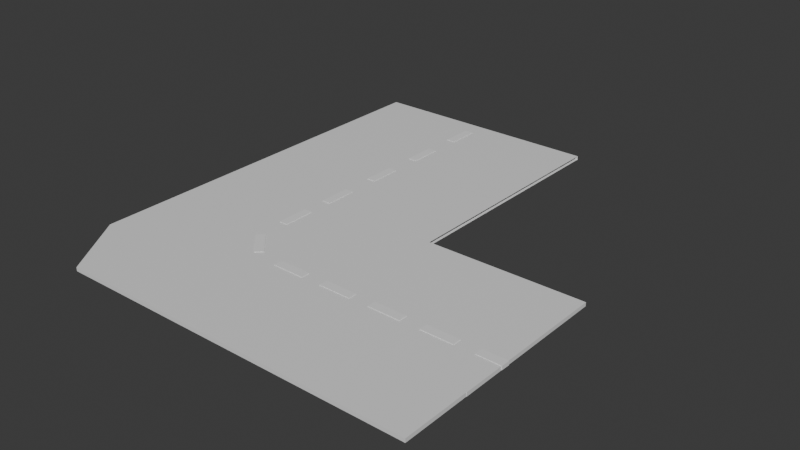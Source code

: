 # Source: RoadTurn.blend  (saved by Blender 4.0.36; exported with 4.5.12 LTS)
import bpy
from mathutils import Matrix  # noqa: F401  (used for matrix-valued properties, if any)

bpy.ops.wm.read_factory_settings(use_empty=True)
scene = bpy.context.scene
scene.name = 'Scene'

# ---- collections
col_collection = bpy.data.collections.new('Collection'); scene.collection.children.link(col_collection)

# ---- materials (node trees are filled in below, after node groups)
mat_material = bpy.data.materials.new('Material')
mat_material.alpha_threshold = 0.0
mat_material.use_transparent_shadow = False
mat_material.roughness = 0.5
mat_material.line_color = (0.0, 0.0, 0.0, 1.0)

# ---- material node trees
mat_material.use_nodes = True; mat_material.node_tree.nodes.clear()
_N = mat_material.node_tree.nodes; _L = mat_material.node_tree.links
n0 = _N.new('ShaderNodeOutputMaterial'); n0.name = 'Material Output'; n0.location = (300, 300)
n1 = _N.new('ShaderNodeBsdfPrincipled'); n1.name = 'Principled BSDF'; n1.location = (10, 300)
n1.inputs[3].default_value = 1.45
_L.new(n1.outputs[0], n0.inputs[0])
n0.is_active_output = True

# ---- world
world_world = bpy.data.worlds.new('World'); scene.world = world_world
world_world.use_nodes = True; world_world.node_tree.nodes.clear()
_N = world_world.node_tree.nodes; _L = world_world.node_tree.links
n0 = _N.new('ShaderNodeOutputWorld'); n0.name = 'World Output'; n0.location = (300, 300)
n1 = _N.new('ShaderNodeBackground'); n1.name = 'Background'; n1.location = (10, 300)
n1.inputs[0].default_value = (0.05088, 0.05088, 0.05088, 1.0)
_L.new(n1.outputs[0], n0.inputs[0])
n0.is_active_output = True
world_world.color = (0.05088, 0.05088, 0.05088)
world_world.use_sun_shadow = False
world_world.sun_shadow_jitter_overblur = 0.0

# ---- meshes
me_cube = bpy.data.meshes.new('Cube')
me_cube.from_pydata([(0.0, 1.513, -1.0), (0.0, -1.0, 1.0), (0.0, -1.0, -1.0), (0.0, 1.513, 1.0), (-2.498, -1.0, -1.0), (-2.498, 1.513, 1.0), (-2.498, 1.513, -1.0), (-2.498, -1.0, 1.0), (-2.498, -1.0, 2.347), (0.0, -1.806, 1.0), (0.0, -1.806, -1.0), (-2.498, -1.806, 1.0), (-2.498, -1.806, -1.0), (0.0, -2.624, 1.0), (0.0, -2.624, -1.0), (-2.498, -2.624, 1.0), (-2.498, -2.624, -1.0), (1.631, -1.0, 1.0), (1.631, -1.0, -1.0), (1.631, -1.806, 1.0), (1.631, -1.806, -1.0), (1.631, -2.624, 1.0), (1.631, -2.624, -1.0), (0.0, -3.313, 1.0), (0.0, -3.313, -1.0), (-2.056, -3.313, 1.0), (-2.056, -3.313, -1.0), (1.628, -2.624, 1.0), (1.628, -2.624, -1.0), (1.628, -3.313, 1.0), (1.628, -3.313, -1.0)], [(8, 7)], [(4, 2, 10, 12), (5, 7, 1, 3), (0, 6, 5, 3), (0, 2, 4, 6), (12, 10, 14, 16), (9, 13, 21, 19), (7, 4, 12, 11), (1, 7, 11, 9), (15, 16, 26, 25), (2, 1, 17, 18), (11, 12, 16, 15), (9, 11, 15, 13), (18, 17, 19, 20), (20, 19, 21, 22), (14, 10, 20, 22), (13, 14, 22, 21), (1, 9, 19, 17), (10, 2, 18, 20), (26, 24, 23, 25), (13, 15, 25, 23), (16, 14, 24, 26), (13, 23, 29, 27), (28, 27, 29, 30), (14, 13, 27, 28), (23, 24, 30, 29), (24, 14, 28, 30)])
_uv = me_cube.uv_layers.new(name='UVMap')
_uv.uv.foreach_set('vector', [0.336, 0.75, 0.25, 0.75, 0.25, 0.75, 0.336, 0.75, 0.664, 0.5, 0.664, 0.75, 0.75, 0.75, 0.75, 0.5, 0.375, 0.375, 0.375, 0.461, 0.625, 0.461, 0.625, 0.375, 0.25, 0.5, 0.25, 0.75, 0.336, 0.75, 0.336, 0.5, 0.336, 0.75, 0.25, 0.75, 0.25, 0.75, 0.336, 0.75, 0.75, 0.75, 0.75, 0.75, 0.75, 0.75, 0.75, 0.75, 0.0, 0.0, 0.0, 0.0, 0.0, 0.0, 0.0, 0.0, 0.75, 0.75, 0.664, 0.75, 0.664, 0.75, 0.75, 0.75, 0.0, 0.0, 0.0, 0.0, 0.0, 0.0, 0.0, 0.0, 0.0, 0.0, 0.0, 0.0, 0.0, 0.0, 0.0, 0.0, 0.0, 0.0, 0.0, 0.0, 0.0, 0.0, 0.0, 0.0, 0.75, 0.75, 0.664, 0.75, 0.664, 0.75, 0.75, 0.75, 0.0, 0.0, 0.0, 0.0, 0.0, 0.0, 0.0, 0.0, 0.0, 0.0, 0.0, 0.0, 0.0, 0.0, 0.0, 0.0, 0.25, 0.75, 0.25, 0.75, 0.25, 0.75, 0.25, 0.75, 0.625, 0.875, 0.375, 0.875, 0.375, 0.875, 0.625, 0.875, 0.75, 0.75, 0.75, 0.75, 0.75, 0.75, 0.75, 0.75, 0.25, 0.75, 0.25, 0.75, 0.25, 0.75, 0.25, 0.75, 0.375, 0.789, 0.375, 0.875, 0.625, 0.875, 0.625, 0.789, 0.75, 0.75, 0.664, 0.75, 0.664, 0.75, 0.75, 0.75, 0.336, 0.75, 0.25, 0.75, 0.25, 0.75, 0.336, 0.75, 0.75, 0.75, 0.75, 0.75, 0.75, 0.75, 0.75, 0.75, 0.375, 0.875, 0.625, 0.875, 0.625, 0.875, 0.375, 0.875, 0.375, 0.875, 0.625, 0.875, 0.625, 0.875, 0.375, 0.875, 0.625, 0.875, 0.375, 0.875, 0.375, 0.875, 0.625, 0.875, 0.25, 0.75, 0.25, 0.75, 0.25, 0.75, 0.25, 0.75])
me_cube.materials.append(mat_material)
me_cube.use_mirror_vertex_groups = False
me_cube.update()
me_cube_002 = bpy.data.meshes.new('Cube.002')
me_cube_002.from_pydata([(-56.63, -1.0, -1.0), (-56.63, -1.0, 1.0), (-56.63, 1.0, -1.0), (-56.63, 1.0, 1.0), (-58.63, -1.0, -1.0), (-58.63, -1.0, 1.0), (-58.63, 1.0, -1.0), (-58.63, 1.0, 1.0)], [], [(0, 2, 3, 1), (2, 6, 7, 3), (6, 4, 5, 7), (4, 0, 1, 5), (2, 0, 4, 6), (7, 5, 1, 3)])
_uv = me_cube_002.uv_layers.new(name='UVMap')
_uv.uv.foreach_set('vector', [0.375, 0.0, 0.375, 0.25, 0.625, 0.25, 0.625, 0.0, 0.375, 0.25, 0.375, 0.5, 0.625, 0.5, 0.625, 0.25, 0.375, 0.5, 0.375, 0.75, 0.625, 0.75, 0.625, 0.5, 0.375, 0.75, 0.375, 1.0, 0.625, 1.0, 0.625, 0.75, 0.125, 0.5, 0.125, 0.75, 0.375, 0.75, 0.375, 0.5, 0.625, 0.5, 0.625, 0.75, 0.875, 0.75, 0.875, 0.5])
me_cube_002.update()
me_cube_003 = bpy.data.meshes.new('Cube.003')
me_cube_003.from_pydata([(-56.63, -1.0, -1.0), (-56.63, -1.0, 1.0), (-56.63, 1.0, -1.0), (-56.63, 1.0, 1.0), (-58.63, -1.0, -1.0), (-58.63, -1.0, 1.0), (-58.63, 1.0, -1.0), (-58.63, 1.0, 1.0)], [], [(0, 2, 3, 1), (2, 6, 7, 3), (6, 4, 5, 7), (4, 0, 1, 5), (2, 0, 4, 6), (7, 5, 1, 3)])
_uv = me_cube_003.uv_layers.new(name='UVMap')
_uv.uv.foreach_set('vector', [0.375, 0.0, 0.375, 0.25, 0.625, 0.25, 0.625, 0.0, 0.375, 0.25, 0.375, 0.5, 0.625, 0.5, 0.625, 0.25, 0.375, 0.5, 0.375, 0.75, 0.625, 0.75, 0.625, 0.5, 0.375, 0.75, 0.375, 1.0, 0.625, 1.0, 0.625, 0.75, 0.125, 0.5, 0.125, 0.75, 0.375, 0.75, 0.375, 0.5, 0.625, 0.5, 0.625, 0.75, 0.875, 0.75, 0.875, 0.5])
me_cube_003.update()
me_cube_004 = bpy.data.meshes.new('Cube.004')
me_cube_004.from_pydata([(-56.63, -1.0, -1.0), (-56.63, -1.0, 1.0), (-56.63, 1.0, -1.0), (-56.63, 1.0, 1.0), (-58.63, -1.0, -1.0), (-58.63, -1.0, 1.0), (-58.63, 1.0, -1.0), (-58.63, 1.0, 1.0)], [], [(0, 2, 3, 1), (2, 6, 7, 3), (6, 4, 5, 7), (4, 0, 1, 5), (2, 0, 4, 6), (7, 5, 1, 3)])
_uv = me_cube_004.uv_layers.new(name='UVMap')
_uv.uv.foreach_set('vector', [0.375, 0.0, 0.375, 0.25, 0.625, 0.25, 0.625, 0.0, 0.375, 0.25, 0.375, 0.5, 0.625, 0.5, 0.625, 0.25, 0.375, 0.5, 0.375, 0.75, 0.625, 0.75, 0.625, 0.5, 0.375, 0.75, 0.375, 1.0, 0.625, 1.0, 0.625, 0.75, 0.125, 0.5, 0.125, 0.75, 0.375, 0.75, 0.375, 0.5, 0.625, 0.5, 0.625, 0.75, 0.875, 0.75, 0.875, 0.5])
me_cube_004.update()
me_cube_005 = bpy.data.meshes.new('Cube.005')
me_cube_005.from_pydata([(-56.63, -1.0, -1.0), (-56.63, -1.0, 1.0), (-56.63, 1.0, -1.0), (-56.63, 1.0, 1.0), (-58.63, -1.0, -1.0), (-58.63, -1.0, 1.0), (-58.63, 1.0, -1.0), (-58.63, 1.0, 1.0)], [], [(0, 2, 3, 1), (2, 6, 7, 3), (6, 4, 5, 7), (4, 0, 1, 5), (2, 0, 4, 6), (7, 5, 1, 3)])
_uv = me_cube_005.uv_layers.new(name='UVMap')
_uv.uv.foreach_set('vector', [0.375, 0.0, 0.375, 0.25, 0.625, 0.25, 0.625, 0.0, 0.375, 0.25, 0.375, 0.5, 0.625, 0.5, 0.625, 0.25, 0.375, 0.5, 0.375, 0.75, 0.625, 0.75, 0.625, 0.5, 0.375, 0.75, 0.375, 1.0, 0.625, 1.0, 0.625, 0.75, 0.125, 0.5, 0.125, 0.75, 0.375, 0.75, 0.375, 0.5, 0.625, 0.5, 0.625, 0.75, 0.875, 0.75, 0.875, 0.5])
me_cube_005.update()
me_cube_013 = bpy.data.meshes.new('Cube.013')
me_cube_013.from_pydata([(-56.63, -1.0, -1.0), (-56.63, -1.0, 1.0), (-56.63, 1.0, -1.0), (-56.63, 1.0, 1.0), (-58.63, -1.0, -1.0), (-58.63, -1.0, 1.0), (-58.63, 1.0, -1.0), (-58.63, 1.0, 1.0)], [], [(0, 2, 3, 1), (2, 6, 7, 3), (6, 4, 5, 7), (4, 0, 1, 5), (2, 0, 4, 6), (7, 5, 1, 3)])
_uv = me_cube_013.uv_layers.new(name='UVMap')
_uv.uv.foreach_set('vector', [0.375, 0.0, 0.375, 0.25, 0.625, 0.25, 0.625, 0.0, 0.375, 0.25, 0.375, 0.5, 0.625, 0.5, 0.625, 0.25, 0.375, 0.5, 0.375, 0.75, 0.625, 0.75, 0.625, 0.5, 0.375, 0.75, 0.375, 1.0, 0.625, 1.0, 0.625, 0.75, 0.125, 0.5, 0.125, 0.75, 0.375, 0.75, 0.375, 0.5, 0.625, 0.5, 0.625, 0.75, 0.875, 0.75, 0.875, 0.5])
me_cube_013.update()
me_cube_014 = bpy.data.meshes.new('Cube.014')
me_cube_014.from_pydata([(-54.33, -0.5505, -1.0), (-54.33, -0.5505, 1.0), (-59.48, 0.9118, -1.0), (-59.48, 0.9118, 1.0), (-55.79, -0.9118, -1.0), (-55.79, -0.9118, 1.0), (-60.94, 0.5505, -1.0), (-60.94, 0.5505, 1.0)], [], [(0, 2, 3, 1), (2, 6, 7, 3), (6, 4, 5, 7), (4, 0, 1, 5), (2, 0, 4, 6), (7, 5, 1, 3)])
_uv = me_cube_014.uv_layers.new(name='UVMap')
_uv.uv.foreach_set('vector', [0.375, 0.0, 0.375, 0.25, 0.625, 0.25, 0.625, 0.0, 0.375, 0.25, 0.375, 0.5, 0.625, 0.5, 0.625, 0.25, 0.375, 0.5, 0.375, 0.75, 0.625, 0.75, 0.625, 0.5, 0.375, 0.75, 0.375, 1.0, 0.625, 1.0, 0.625, 0.75, 0.125, 0.5, 0.125, 0.75, 0.375, 0.75, 0.375, 0.5, 0.625, 0.5, 0.625, 0.75, 0.875, 0.75, 0.875, 0.5])
me_cube_014.update()
me_cube_015 = bpy.data.meshes.new('Cube.015')
me_cube_015.from_pydata([(-50.81, 1.484, -1.0), (-50.81, 1.484, 1.0), (-58.36, 1.504, -1.0), (-58.36, 1.504, 1.0), (-50.83, 0.9542, -1.0), (-50.83, 0.9542, 1.0), (-58.38, 0.9747, -1.0), (-58.38, 0.9747, 1.0)], [], [(0, 2, 3, 1), (2, 6, 7, 3), (6, 4, 5, 7), (4, 0, 1, 5), (2, 0, 4, 6), (7, 5, 1, 3)])
_uv = me_cube_015.uv_layers.new(name='UVMap')
_uv.uv.foreach_set('vector', [0.375, 0.0, 0.375, 0.25, 0.625, 0.25, 0.625, 0.0, 0.375, 0.25, 0.375, 0.5, 0.625, 0.5, 0.625, 0.25, 0.375, 0.5, 0.375, 0.75, 0.625, 0.75, 0.625, 0.5, 0.375, 0.75, 0.375, 1.0, 0.625, 1.0, 0.625, 0.75, 0.125, 0.5, 0.125, 0.75, 0.375, 0.75, 0.375, 0.5, 0.625, 0.5, 0.625, 0.75, 0.875, 0.75, 0.875, 0.5])
me_cube_015.update()
me_cube_016 = bpy.data.meshes.new('Cube.016')
me_cube_016.from_pydata([(-50.81, 1.484, -1.0), (-50.81, 1.484, 1.0), (-58.36, 1.504, -1.0), (-58.36, 1.504, 1.0), (-50.83, 0.9542, -1.0), (-50.83, 0.9542, 1.0), (-58.38, 0.9747, -1.0), (-58.38, 0.9747, 1.0)], [], [(0, 2, 3, 1), (2, 6, 7, 3), (6, 4, 5, 7), (4, 0, 1, 5), (2, 0, 4, 6), (7, 5, 1, 3)])
_uv = me_cube_016.uv_layers.new(name='UVMap')
_uv.uv.foreach_set('vector', [0.375, 0.0, 0.375, 0.25, 0.625, 0.25, 0.625, 0.0, 0.375, 0.25, 0.375, 0.5, 0.625, 0.5, 0.625, 0.25, 0.375, 0.5, 0.375, 0.75, 0.625, 0.75, 0.625, 0.5, 0.375, 0.75, 0.375, 1.0, 0.625, 1.0, 0.625, 0.75, 0.125, 0.5, 0.125, 0.75, 0.375, 0.75, 0.375, 0.5, 0.625, 0.5, 0.625, 0.75, 0.875, 0.75, 0.875, 0.5])
me_cube_016.update()
me_cube_017 = bpy.data.meshes.new('Cube.017')
me_cube_017.from_pydata([(-50.81, 1.484, -1.0), (-50.81, 1.484, 1.0), (-58.36, 1.504, -1.0), (-58.36, 1.504, 1.0), (-50.83, 0.9542, -1.0), (-50.83, 0.9542, 1.0), (-58.38, 0.9747, -1.0), (-58.38, 0.9747, 1.0)], [], [(0, 2, 3, 1), (2, 6, 7, 3), (6, 4, 5, 7), (4, 0, 1, 5), (2, 0, 4, 6), (7, 5, 1, 3)])
_uv = me_cube_017.uv_layers.new(name='UVMap')
_uv.uv.foreach_set('vector', [0.375, 0.0, 0.375, 0.25, 0.625, 0.25, 0.625, 0.0, 0.375, 0.25, 0.375, 0.5, 0.625, 0.5, 0.625, 0.25, 0.375, 0.5, 0.375, 0.75, 0.625, 0.75, 0.625, 0.5, 0.375, 0.75, 0.375, 1.0, 0.625, 1.0, 0.625, 0.75, 0.125, 0.5, 0.125, 0.75, 0.375, 0.75, 0.375, 0.5, 0.625, 0.5, 0.625, 0.75, 0.875, 0.75, 0.875, 0.5])
me_cube_017.update()
me_cube_018 = bpy.data.meshes.new('Cube.018')
me_cube_018.from_pydata([(-50.81, 1.484, -1.0), (-50.81, 1.484, 1.0), (-58.36, 1.504, -1.0), (-58.36, 1.504, 1.0), (-50.83, 0.9542, -1.0), (-50.83, 0.9542, 1.0), (-58.38, 0.9747, -1.0), (-58.38, 0.9747, 1.0)], [], [(0, 2, 3, 1), (2, 6, 7, 3), (6, 4, 5, 7), (4, 0, 1, 5), (2, 0, 4, 6), (7, 5, 1, 3)])
_uv = me_cube_018.uv_layers.new(name='UVMap')
_uv.uv.foreach_set('vector', [0.375, 0.0, 0.375, 0.25, 0.625, 0.25, 0.625, 0.0, 0.375, 0.25, 0.375, 0.5, 0.625, 0.5, 0.625, 0.25, 0.375, 0.5, 0.375, 0.75, 0.625, 0.75, 0.625, 0.5, 0.375, 0.75, 0.375, 1.0, 0.625, 1.0, 0.625, 0.75, 0.125, 0.5, 0.125, 0.75, 0.375, 0.75, 0.375, 0.5, 0.625, 0.5, 0.625, 0.75, 0.875, 0.75, 0.875, 0.5])
me_cube_018.update()
me_cube_019 = bpy.data.meshes.new('Cube.019')
me_cube_019.from_pydata([(-52.68, 1.484, -1.0), (-52.68, 1.484, 1.0), (-58.36, 1.504, -1.0), (-58.36, 1.504, 1.0), (-52.71, 0.9542, -1.0), (-52.71, 0.9542, 1.0), (-58.38, 0.9747, -1.0), (-58.38, 0.9747, 1.0)], [], [(0, 2, 3, 1), (2, 6, 7, 3), (6, 4, 5, 7), (4, 0, 1, 5), (2, 0, 4, 6), (7, 5, 1, 3)])
_uv = me_cube_019.uv_layers.new(name='UVMap')
_uv.uv.foreach_set('vector', [0.375, 0.0, 0.375, 0.25, 0.625, 0.25, 0.625, 0.0, 0.375, 0.25, 0.375, 0.5, 0.625, 0.5, 0.625, 0.25, 0.375, 0.5, 0.375, 0.75, 0.625, 0.75, 0.625, 0.5, 0.375, 0.75, 0.375, 1.0, 0.625, 1.0, 0.625, 0.75, 0.125, 0.5, 0.125, 0.75, 0.375, 0.75, 0.375, 0.5, 0.625, 0.5, 0.625, 0.75, 0.875, 0.75, 0.875, 0.5])
me_cube_019.update()

# ---- objects
ob_cube = bpy.data.objects.new('Cube', me_cube)
ob_cube_002 = bpy.data.objects.new('Cube.002', me_cube_002)
ob_cube_003 = bpy.data.objects.new('Cube.003', me_cube_003)
ob_cube_004 = bpy.data.objects.new('Cube.004', me_cube_004)
ob_cube_005 = bpy.data.objects.new('Cube.005', me_cube_005)
ob_cube_013 = bpy.data.objects.new('Cube.013', me_cube_013)
ob_cube_014 = bpy.data.objects.new('Cube.014', me_cube_014)
ob_cube_015 = bpy.data.objects.new('Cube.015', me_cube_015)
ob_cube_016 = bpy.data.objects.new('Cube.016', me_cube_016)
ob_cube_017 = bpy.data.objects.new('Cube.017', me_cube_017)
ob_cube_018 = bpy.data.objects.new('Cube.018', me_cube_018)
ob_cube_019 = bpy.data.objects.new('Cube.019', me_cube_019)

# ---- transforms, parenting, visibility, modifiers, constraints
ob_cube.location = (0.0, 0.0, 0.0)
ob_cube.scale = (1.0, 1.0, 0.01922)
ob_cube.lock_rotations_4d = False
ob_cube.empty_display_type = 'ARROWS'
ob_cube.lineart.crease_threshold = 0.0
ob_cube_002.location = (1.281, -0.8275, 0.004875)
ob_cube_002.scale = (0.04445, 0.1679, 0.01927)
ob_cube_003.location = (1.281, -0.1679, 0.004875)
ob_cube_003.scale = (0.04445, 0.1679, 0.01927)
ob_cube_004.location = (1.281, 0.4918, 0.004875)
ob_cube_004.scale = (0.04445, 0.1679, 0.01927)
ob_cube_005.location = (1.281, 1.151, 0.004875)
ob_cube_005.scale = (0.04445, 0.1679, 0.01927)
ob_cube_013.location = (1.281, -1.409, 0.004875)
ob_cube_013.scale = (0.04445, 0.1679, 0.01927)
ob_cube_014.location = (1.405, -1.99, 0.004875)
ob_cube_014.scale = (0.04445, 0.1679, 0.01927)
ob_cube_015.location = (1.822, -2.355, 0.004875)
ob_cube_015.scale = (0.04445, 0.1679, 0.01927)
ob_cube_016.location = (2.362, -2.355, 0.004875)
ob_cube_016.scale = (0.04445, 0.1679, 0.01927)
ob_cube_017.location = (2.901, -2.355, 0.004875)
ob_cube_017.scale = (0.04445, 0.1679, 0.01927)
ob_cube_018.location = (3.441, -2.355, 0.004875)
ob_cube_018.scale = (0.04445, 0.1679, 0.01927)
ob_cube_019.location = (3.981, -2.355, 0.004875)
ob_cube_019.scale = (0.04445, 0.1679, 0.01927)

# ---- collection membership
col_collection.objects.link(ob_cube)
col_collection.objects.link(ob_cube_002)
col_collection.objects.link(ob_cube_003)
col_collection.objects.link(ob_cube_004)
col_collection.objects.link(ob_cube_005)
col_collection.objects.link(ob_cube_013)
col_collection.objects.link(ob_cube_014)
col_collection.objects.link(ob_cube_015)
col_collection.objects.link(ob_cube_016)
col_collection.objects.link(ob_cube_017)
col_collection.objects.link(ob_cube_018)
col_collection.objects.link(ob_cube_019)

# ---- scene / render settings (as saved in the file)
scene.frame_start = 1; scene.frame_end = 250; scene.frame_set(1)
scene.render.engine = 'BLENDER_EEVEE_NEXT'
scene.cycles.sampling_pattern = 'TABULATED_SOBOL'
bpy.context.view_layer.update()

# ---- added for rendering (the .blend has no active camera and no usable light): camera, sun
cam_auto = bpy.data.cameras.new('AutoCamera')
cam_auto.lens = 50.0
cam_auto.sensor_width = 36.0
cam_auto.clip_end = 1000.0
ob_auto_camera = bpy.data.objects.new('AutoCamera', cam_auto)
scene.collection.objects.link(ob_auto_camera)
ob_auto_camera.location = (5.4517, -7.95771, 4.71814)
ob_auto_camera.rotation_euler = (1.09748, -7.21219e-08, 0.694738)
scene.camera = ob_auto_camera
light_auto_sun = bpy.data.lights.new('AutoSun', 'SUN')
light_auto_sun.energy = 3.0
light_auto_sun.angle = 0.0523599
ob_auto_sun = bpy.data.objects.new('AutoSun', light_auto_sun)
scene.collection.objects.link(ob_auto_sun)
ob_auto_sun.rotation_euler = (0.872665, 0.174533, 0.523599)
bpy.context.view_layer.update()
